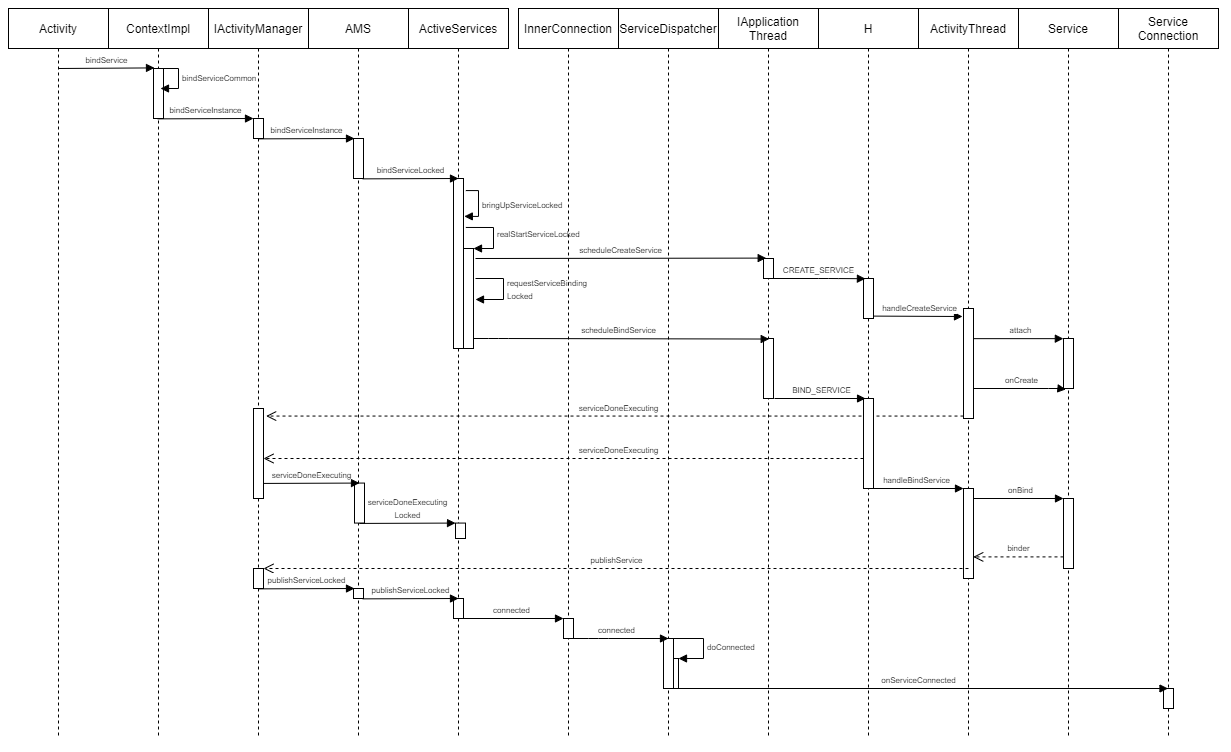

The diagram above was exported from draw.io. Its source (the exported page's mxGraphModel, read from the mxfile embedded in the PNG):
<mxGraphModel dx="853" dy="487" grid="1" gridSize="10" guides="1" tooltips="1" connect="1" arrows="1" fold="1" page="1" pageScale="1" pageWidth="827" pageHeight="1169" math="0" shadow="0">
  <root>
    <mxCell id="0" />
    <mxCell id="1" parent="0" />
    <mxCell id="nbONuja96_GkIzMZb3oo-1" value="Activity" style="shape=umlLifeline;perimeter=lifelinePerimeter;whiteSpace=wrap;html=1;container=1;collapsible=0;recursiveResize=0;outlineConnect=0;" parent="1" vertex="1">
      <mxGeometry x="60" y="30" width="100" height="730" as="geometry" />
    </mxCell>
    <mxCell id="nbONuja96_GkIzMZb3oo-7" value="&lt;font style=&quot;font-size: 8px&quot;&gt;bindService&lt;/font&gt;" style="html=1;verticalAlign=bottom;endArrow=block;entryX=0.1;entryY=-0.012;entryDx=0;entryDy=0;entryPerimeter=0;" parent="nbONuja96_GkIzMZb3oo-1" target="nbONuja96_GkIzMZb3oo-6" edge="1">
      <mxGeometry width="80" relative="1" as="geometry">
        <mxPoint x="50" y="60" as="sourcePoint" />
        <mxPoint x="130" y="60" as="targetPoint" />
      </mxGeometry>
    </mxCell>
    <mxCell id="nbONuja96_GkIzMZb3oo-2" value="ContextImpl" style="shape=umlLifeline;perimeter=lifelinePerimeter;whiteSpace=wrap;html=1;container=1;collapsible=0;recursiveResize=0;outlineConnect=0;" parent="1" vertex="1">
      <mxGeometry x="160" y="30" width="100" height="730" as="geometry" />
    </mxCell>
    <mxCell id="nbONuja96_GkIzMZb3oo-6" value="" style="html=1;points=[];perimeter=orthogonalPerimeter;" parent="nbONuja96_GkIzMZb3oo-2" vertex="1">
      <mxGeometry x="45" y="60" width="10" height="50" as="geometry" />
    </mxCell>
    <mxCell id="nbONuja96_GkIzMZb3oo-8" value="IActivityManager" style="shape=umlLifeline;perimeter=lifelinePerimeter;whiteSpace=wrap;html=1;container=1;collapsible=0;recursiveResize=0;outlineConnect=0;" parent="1" vertex="1">
      <mxGeometry x="260" y="30" width="100" height="730" as="geometry" />
    </mxCell>
    <mxCell id="nbONuja96_GkIzMZb3oo-9" value="" style="html=1;points=[];perimeter=orthogonalPerimeter;" parent="nbONuja96_GkIzMZb3oo-8" vertex="1">
      <mxGeometry x="45" y="110" width="10" height="20" as="geometry" />
    </mxCell>
    <mxCell id="nbONuja96_GkIzMZb3oo-10" value="&lt;font style=&quot;font-size: 8px&quot;&gt;bindServiceInstance&lt;/font&gt;" style="html=1;verticalAlign=bottom;endArrow=block;entryX=0.1;entryY=-0.012;entryDx=0;entryDy=0;entryPerimeter=0;" parent="1" edge="1">
      <mxGeometry width="80" relative="1" as="geometry">
        <mxPoint x="209" y="140.36" as="sourcePoint" />
        <mxPoint x="305" y="140" as="targetPoint" />
      </mxGeometry>
    </mxCell>
    <mxCell id="nbONuja96_GkIzMZb3oo-11" value="AMS" style="shape=umlLifeline;perimeter=lifelinePerimeter;whiteSpace=wrap;html=1;container=1;collapsible=0;recursiveResize=0;outlineConnect=0;" parent="1" vertex="1">
      <mxGeometry x="360" y="30" width="100" height="730" as="geometry" />
    </mxCell>
    <mxCell id="nbONuja96_GkIzMZb3oo-12" value="" style="html=1;points=[];perimeter=orthogonalPerimeter;" parent="nbONuja96_GkIzMZb3oo-11" vertex="1">
      <mxGeometry x="45" y="130" width="10" height="40" as="geometry" />
    </mxCell>
    <mxCell id="DQLAh7cdSTQXGkJi09KY-8" value="" style="html=1;points=[];perimeter=orthogonalPerimeter;" vertex="1" parent="nbONuja96_GkIzMZb3oo-11">
      <mxGeometry x="45" y="580" width="10" height="10" as="geometry" />
    </mxCell>
    <mxCell id="nbONuja96_GkIzMZb3oo-13" value="&lt;font style=&quot;font-size: 8px&quot;&gt;bindServiceInstance&lt;/font&gt;" style="html=1;verticalAlign=bottom;endArrow=block;entryX=0.1;entryY=-0.012;entryDx=0;entryDy=0;entryPerimeter=0;" parent="1" edge="1">
      <mxGeometry width="80" relative="1" as="geometry">
        <mxPoint x="310" y="160.36" as="sourcePoint" />
        <mxPoint x="406" y="160" as="targetPoint" />
      </mxGeometry>
    </mxCell>
    <mxCell id="nbONuja96_GkIzMZb3oo-14" value="ActiveServices" style="shape=umlLifeline;perimeter=lifelinePerimeter;whiteSpace=wrap;html=1;container=1;collapsible=0;recursiveResize=0;outlineConnect=0;" parent="1" vertex="1">
      <mxGeometry x="460" y="30" width="100" height="730" as="geometry" />
    </mxCell>
    <mxCell id="nbONuja96_GkIzMZb3oo-15" value="" style="html=1;points=[];perimeter=orthogonalPerimeter;" parent="nbONuja96_GkIzMZb3oo-14" vertex="1">
      <mxGeometry x="45" y="170" width="10" height="170" as="geometry" />
    </mxCell>
    <mxCell id="nbONuja96_GkIzMZb3oo-19" value="&lt;font style=&quot;font-size: 8px&quot;&gt;bringUpServiceLocked&lt;/font&gt;" style="edgeStyle=orthogonalEdgeStyle;html=1;align=left;spacingLeft=2;endArrow=block;rounded=0;exitX=1.233;exitY=0.071;exitDx=0;exitDy=0;exitPerimeter=0;entryX=1.081;entryY=0.223;entryDx=0;entryDy=0;entryPerimeter=0;" parent="nbONuja96_GkIzMZb3oo-14" source="nbONuja96_GkIzMZb3oo-15" target="nbONuja96_GkIzMZb3oo-15" edge="1">
      <mxGeometry relative="1" as="geometry">
        <mxPoint x="64.97" y="230" as="sourcePoint" />
        <Array as="points">
          <mxPoint x="70" y="182" />
          <mxPoint x="70" y="208" />
        </Array>
        <mxPoint x="59.97" y="230" as="targetPoint" />
        <mxPoint as="offset" />
      </mxGeometry>
    </mxCell>
    <mxCell id="LbTl8Ra6Qd8kyzWzpNZB-22" value="" style="html=1;points=[];perimeter=orthogonalPerimeter;" parent="nbONuja96_GkIzMZb3oo-14" vertex="1">
      <mxGeometry x="55" y="240" width="10" height="100" as="geometry" />
    </mxCell>
    <mxCell id="LbTl8Ra6Qd8kyzWzpNZB-23" value="&lt;font style=&quot;font-size: 8px&quot;&gt;realStartServiceLocked&lt;/font&gt;" style="edgeStyle=orthogonalEdgeStyle;html=1;align=left;spacingLeft=2;endArrow=block;rounded=0;entryX=1;entryY=0;exitX=1.233;exitY=0.288;exitDx=0;exitDy=0;exitPerimeter=0;" parent="nbONuja96_GkIzMZb3oo-14" source="nbONuja96_GkIzMZb3oo-15" target="LbTl8Ra6Qd8kyzWzpNZB-22" edge="1">
      <mxGeometry relative="1" as="geometry">
        <mxPoint x="55" y="230" as="sourcePoint" />
        <Array as="points">
          <mxPoint x="85" y="219" />
          <mxPoint x="85" y="240" />
        </Array>
      </mxGeometry>
    </mxCell>
    <mxCell id="nbONuja96_GkIzMZb3oo-16" value="&lt;font style=&quot;font-size: 8px&quot;&gt;bindServiceLocked&lt;/font&gt;" style="html=1;verticalAlign=bottom;endArrow=block;entryX=0.1;entryY=-0.012;entryDx=0;entryDy=0;entryPerimeter=0;" parent="1" edge="1">
      <mxGeometry width="80" relative="1" as="geometry">
        <mxPoint x="414" y="200.36" as="sourcePoint" />
        <mxPoint x="510" y="200" as="targetPoint" />
      </mxGeometry>
    </mxCell>
    <mxCell id="nbONuja96_GkIzMZb3oo-21" value="IApplication&lt;br&gt;Thread" style="shape=umlLifeline;perimeter=lifelinePerimeter;whiteSpace=wrap;html=1;container=1;collapsible=0;recursiveResize=0;outlineConnect=0;" parent="1" vertex="1">
      <mxGeometry x="770" y="30" width="100" height="730" as="geometry" />
    </mxCell>
    <mxCell id="nbONuja96_GkIzMZb3oo-22" value="" style="html=1;points=[];perimeter=orthogonalPerimeter;" parent="nbONuja96_GkIzMZb3oo-21" vertex="1">
      <mxGeometry x="45" y="250" width="10" height="20" as="geometry" />
    </mxCell>
    <mxCell id="nbONuja96_GkIzMZb3oo-25" value="&lt;font style=&quot;font-size: 8px&quot;&gt;scheduleCreateService&lt;/font&gt;" style="html=1;verticalAlign=bottom;endArrow=block;entryX=0.269;entryY=-0.02;entryDx=0;entryDy=0;entryPerimeter=0;" parent="1" target="nbONuja96_GkIzMZb3oo-22" edge="1">
      <mxGeometry width="80" relative="1" as="geometry">
        <mxPoint x="527" y="280" as="sourcePoint" />
        <mxPoint x="640" y="320" as="targetPoint" />
        <Array as="points" />
      </mxGeometry>
    </mxCell>
    <mxCell id="LbTl8Ra6Qd8kyzWzpNZB-1" value="H" style="shape=umlLifeline;perimeter=lifelinePerimeter;whiteSpace=wrap;html=1;container=1;collapsible=0;recursiveResize=0;outlineConnect=0;" parent="1" vertex="1">
      <mxGeometry x="870" y="30" width="100" height="730" as="geometry" />
    </mxCell>
    <mxCell id="LbTl8Ra6Qd8kyzWzpNZB-2" value="" style="html=1;points=[];perimeter=orthogonalPerimeter;" parent="LbTl8Ra6Qd8kyzWzpNZB-1" vertex="1">
      <mxGeometry x="45" y="270" width="10" height="40" as="geometry" />
    </mxCell>
    <mxCell id="LbTl8Ra6Qd8kyzWzpNZB-3" value="&lt;font style=&quot;font-size: 8px&quot;&gt;CREATE_SERVICE&lt;/font&gt;" style="html=1;verticalAlign=bottom;endArrow=block;entryX=0.193;entryY=0.005;entryDx=0;entryDy=0;entryPerimeter=0;" parent="1" source="nbONuja96_GkIzMZb3oo-21" target="LbTl8Ra6Qd8kyzWzpNZB-2" edge="1">
      <mxGeometry x="0.0316" width="80" relative="1" as="geometry">
        <mxPoint x="830" y="360" as="sourcePoint" />
        <mxPoint x="920" y="360" as="targetPoint" />
        <mxPoint as="offset" />
        <Array as="points">
          <mxPoint x="880" y="300" />
        </Array>
      </mxGeometry>
    </mxCell>
    <mxCell id="LbTl8Ra6Qd8kyzWzpNZB-4" value="ActivityThread" style="shape=umlLifeline;perimeter=lifelinePerimeter;whiteSpace=wrap;html=1;container=1;collapsible=0;recursiveResize=0;outlineConnect=0;" parent="1" vertex="1">
      <mxGeometry x="970" y="30" width="100" height="730" as="geometry" />
    </mxCell>
    <mxCell id="LbTl8Ra6Qd8kyzWzpNZB-5" value="" style="html=1;points=[];perimeter=orthogonalPerimeter;" parent="LbTl8Ra6Qd8kyzWzpNZB-4" vertex="1">
      <mxGeometry x="45" y="300" width="10" height="110" as="geometry" />
    </mxCell>
    <mxCell id="LbTl8Ra6Qd8kyzWzpNZB-6" value="&lt;font style=&quot;font-size: 8px&quot;&gt;handleCreateService&lt;/font&gt;" style="html=1;verticalAlign=bottom;endArrow=block;exitX=0.967;exitY=0.94;exitDx=0;exitDy=0;exitPerimeter=0;" parent="1" edge="1" source="LbTl8Ra6Qd8kyzWzpNZB-2">
      <mxGeometry x="0.0316" width="80" relative="1" as="geometry">
        <mxPoint x="930" y="329" as="sourcePoint" />
        <mxPoint x="1014" y="338" as="targetPoint" />
        <mxPoint as="offset" />
        <Array as="points" />
      </mxGeometry>
    </mxCell>
    <mxCell id="LbTl8Ra6Qd8kyzWzpNZB-7" value="Service" style="shape=umlLifeline;perimeter=lifelinePerimeter;whiteSpace=wrap;html=1;container=1;collapsible=0;recursiveResize=0;outlineConnect=0;" parent="1" vertex="1">
      <mxGeometry x="1070" y="30" width="100" height="730" as="geometry" />
    </mxCell>
    <mxCell id="LbTl8Ra6Qd8kyzWzpNZB-8" value="" style="html=1;points=[];perimeter=orthogonalPerimeter;" parent="LbTl8Ra6Qd8kyzWzpNZB-7" vertex="1">
      <mxGeometry x="45" y="330" width="10" height="50" as="geometry" />
    </mxCell>
    <mxCell id="LbTl8Ra6Qd8kyzWzpNZB-9" value="&lt;span style=&quot;font-size: 8px&quot;&gt;attach&lt;br&gt;&lt;/span&gt;" style="html=1;verticalAlign=bottom;endArrow=block;entryX=-0.014;entryY=0.003;entryDx=0;entryDy=0;entryPerimeter=0;" parent="1" source="LbTl8Ra6Qd8kyzWzpNZB-5" target="LbTl8Ra6Qd8kyzWzpNZB-8" edge="1">
      <mxGeometry x="0.0316" width="80" relative="1" as="geometry">
        <mxPoint x="1030" y="380" as="sourcePoint" />
        <mxPoint x="1110" y="380" as="targetPoint" />
        <mxPoint as="offset" />
      </mxGeometry>
    </mxCell>
    <mxCell id="LbTl8Ra6Qd8kyzWzpNZB-10" value="&lt;font style=&quot;font-size: 8px&quot;&gt;onCreate&lt;/font&gt;" style="html=1;verticalAlign=bottom;endArrow=block;entryX=0.243;entryY=1.017;entryDx=0;entryDy=0;entryPerimeter=0;" parent="1" source="LbTl8Ra6Qd8kyzWzpNZB-5" edge="1" target="LbTl8Ra6Qd8kyzWzpNZB-8">
      <mxGeometry x="0.0316" width="80" relative="1" as="geometry">
        <mxPoint x="1030" y="400.00000000000006" as="sourcePoint" />
        <mxPoint x="1115" y="420" as="targetPoint" />
        <mxPoint as="offset" />
        <Array as="points">
          <mxPoint x="1110" y="410" />
        </Array>
      </mxGeometry>
    </mxCell>
    <mxCell id="LbTl8Ra6Qd8kyzWzpNZB-11" value="&lt;font style=&quot;font-size: 8px&quot;&gt;serviceDoneExecuting&lt;/font&gt;" style="html=1;verticalAlign=bottom;endArrow=open;dashed=1;endSize=8;entryX=1.263;entryY=0.084;entryDx=0;entryDy=0;entryPerimeter=0;" parent="1" source="LbTl8Ra6Qd8kyzWzpNZB-5" target="LbTl8Ra6Qd8kyzWzpNZB-12" edge="1">
      <mxGeometry x="-0.0106" relative="1" as="geometry">
        <mxPoint x="840" y="443" as="sourcePoint" />
        <mxPoint x="310" y="437" as="targetPoint" />
        <mxPoint as="offset" />
      </mxGeometry>
    </mxCell>
    <mxCell id="LbTl8Ra6Qd8kyzWzpNZB-12" value="" style="html=1;points=[];perimeter=orthogonalPerimeter;" parent="1" vertex="1">
      <mxGeometry x="305" y="430" width="10" height="90" as="geometry" />
    </mxCell>
    <mxCell id="LbTl8Ra6Qd8kyzWzpNZB-14" value="" style="html=1;points=[];perimeter=orthogonalPerimeter;" parent="1" vertex="1">
      <mxGeometry x="406" y="504.57" width="10" height="40" as="geometry" />
    </mxCell>
    <mxCell id="LbTl8Ra6Qd8kyzWzpNZB-15" value="&lt;font style=&quot;font-size: 8px&quot;&gt;serviceDoneExecuting&lt;/font&gt;" style="html=1;verticalAlign=bottom;endArrow=block;entryX=0.1;entryY=-0.012;entryDx=0;entryDy=0;entryPerimeter=0;" parent="1" edge="1">
      <mxGeometry width="80" relative="1" as="geometry">
        <mxPoint x="315" y="504.93" as="sourcePoint" />
        <mxPoint x="411" y="504.57" as="targetPoint" />
      </mxGeometry>
    </mxCell>
    <mxCell id="LbTl8Ra6Qd8kyzWzpNZB-16" value="" style="html=1;points=[];perimeter=orthogonalPerimeter;" parent="1" vertex="1">
      <mxGeometry x="507" y="544.57" width="10" height="15.43" as="geometry" />
    </mxCell>
    <mxCell id="LbTl8Ra6Qd8kyzWzpNZB-17" value="&lt;font style=&quot;font-size: 8px&quot;&gt;serviceDoneExecuting&lt;br&gt;Locked&lt;/font&gt;" style="html=1;verticalAlign=bottom;endArrow=block;entryX=0.1;entryY=-0.012;entryDx=0;entryDy=0;entryPerimeter=0;" parent="1" edge="1">
      <mxGeometry width="80" relative="1" as="geometry">
        <mxPoint x="411" y="544.9300000000001" as="sourcePoint" />
        <mxPoint x="507" y="544.5700000000002" as="targetPoint" />
      </mxGeometry>
    </mxCell>
    <mxCell id="LbTl8Ra6Qd8kyzWzpNZB-24" value="" style="html=1;points=[];perimeter=orthogonalPerimeter;" parent="1" vertex="1">
      <mxGeometry x="815" y="360" width="10" height="60" as="geometry" />
    </mxCell>
    <mxCell id="LbTl8Ra6Qd8kyzWzpNZB-25" value="&lt;span style=&quot;font-size: 8px&quot;&gt;scheduleBindService&lt;/span&gt;" style="html=1;verticalAlign=bottom;endArrow=block;entryX=0.571;entryY=0.009;entryDx=0;entryDy=0;entryPerimeter=0;" parent="1" edge="1" target="LbTl8Ra6Qd8kyzWzpNZB-24" source="LbTl8Ra6Qd8kyzWzpNZB-22">
      <mxGeometry x="-0.0193" width="80" relative="1" as="geometry">
        <mxPoint x="530" y="314.76" as="sourcePoint" />
        <mxPoint x="810" y="360" as="targetPoint" />
        <Array as="points">
          <mxPoint x="550" y="360" />
        </Array>
        <mxPoint as="offset" />
      </mxGeometry>
    </mxCell>
    <mxCell id="LbTl8Ra6Qd8kyzWzpNZB-26" value="" style="html=1;points=[];perimeter=orthogonalPerimeter;" parent="1" vertex="1">
      <mxGeometry x="915" y="420" width="10" height="90" as="geometry" />
    </mxCell>
    <mxCell id="LbTl8Ra6Qd8kyzWzpNZB-27" value="&lt;font style=&quot;font-size: 8px&quot;&gt;BIND_SERVICE&lt;/font&gt;" style="html=1;verticalAlign=bottom;endArrow=block;entryX=0.205;entryY=0;entryDx=0;entryDy=0;entryPerimeter=0;" parent="1" edge="1" target="LbTl8Ra6Qd8kyzWzpNZB-26">
      <mxGeometry x="0.0316" width="80" relative="1" as="geometry">
        <mxPoint x="826" y="420" as="sourcePoint" />
        <mxPoint x="915.0000000000001" y="400" as="targetPoint" />
        <mxPoint as="offset" />
        <Array as="points" />
      </mxGeometry>
    </mxCell>
    <mxCell id="LbTl8Ra6Qd8kyzWzpNZB-28" value="" style="html=1;points=[];perimeter=orthogonalPerimeter;" parent="1" vertex="1">
      <mxGeometry x="1015" y="510" width="10" height="90" as="geometry" />
    </mxCell>
    <mxCell id="LbTl8Ra6Qd8kyzWzpNZB-29" value="&lt;font style=&quot;font-size: 8px&quot;&gt;handleBindService&lt;/font&gt;" style="html=1;verticalAlign=bottom;endArrow=block;entryX=0.193;entryY=0.005;entryDx=0;entryDy=0;entryPerimeter=0;" parent="1" edge="1">
      <mxGeometry x="0.0316" width="80" relative="1" as="geometry">
        <mxPoint x="917.8803448275863" y="509.9999999999999" as="sourcePoint" />
        <mxPoint x="1015.0000000000001" y="509.9999999999999" as="targetPoint" />
        <mxPoint as="offset" />
      </mxGeometry>
    </mxCell>
    <mxCell id="LbTl8Ra6Qd8kyzWzpNZB-30" value="" style="html=1;points=[];perimeter=orthogonalPerimeter;" parent="1" vertex="1">
      <mxGeometry x="1115" y="520" width="10" height="70" as="geometry" />
    </mxCell>
    <mxCell id="LbTl8Ra6Qd8kyzWzpNZB-31" value="&lt;font style=&quot;font-size: 8px&quot;&gt;onBind&lt;/font&gt;" style="html=1;verticalAlign=bottom;endArrow=block;" parent="1" edge="1">
      <mxGeometry x="0.0316" width="80" relative="1" as="geometry">
        <mxPoint x="1025" y="520" as="sourcePoint" />
        <mxPoint x="1115" y="520" as="targetPoint" />
        <mxPoint as="offset" />
      </mxGeometry>
    </mxCell>
    <mxCell id="LbTl8Ra6Qd8kyzWzpNZB-32" value="&lt;font style=&quot;font-size: 8px&quot;&gt;serviceDoneExecuting&lt;/font&gt;" style="html=1;verticalAlign=bottom;endArrow=open;dashed=1;endSize=8;entryX=1.268;entryY=0.074;entryDx=0;entryDy=0;entryPerimeter=0;" parent="1" edge="1" source="LbTl8Ra6Qd8kyzWzpNZB-26">
      <mxGeometry x="-0.1833" relative="1" as="geometry">
        <mxPoint x="842.32" y="480" as="sourcePoint" />
        <mxPoint x="315.00000000000006" y="480" as="targetPoint" />
        <mxPoint as="offset" />
      </mxGeometry>
    </mxCell>
    <mxCell id="DQLAh7cdSTQXGkJi09KY-1" value="&lt;font style=&quot;font-size: 8px&quot;&gt;bindServiceCommon&lt;/font&gt;" style="edgeStyle=orthogonalEdgeStyle;html=1;align=left;spacingLeft=2;endArrow=block;rounded=0;" edge="1" parent="1">
      <mxGeometry relative="1" as="geometry">
        <mxPoint x="210" y="89.99999999999994" as="sourcePoint" />
        <Array as="points">
          <mxPoint x="230" y="90" />
          <mxPoint x="230" y="110" />
        </Array>
        <mxPoint x="212" y="109.99999999999994" as="targetPoint" />
      </mxGeometry>
    </mxCell>
    <mxCell id="DQLAh7cdSTQXGkJi09KY-3" value="&lt;font style=&quot;font-size: 8px&quot;&gt;requestServiceBinding&lt;br&gt;Locked&lt;/font&gt;" style="edgeStyle=orthogonalEdgeStyle;html=1;align=left;spacingLeft=2;endArrow=block;rounded=0;entryX=1.2;entryY=0.51;entryDx=0;entryDy=0;entryPerimeter=0;" edge="1" parent="1" target="LbTl8Ra6Qd8kyzWzpNZB-22">
      <mxGeometry relative="1" as="geometry">
        <mxPoint x="527" y="300" as="sourcePoint" />
        <Array as="points">
          <mxPoint x="555" y="300" />
          <mxPoint x="555" y="321" />
        </Array>
        <mxPoint x="535" y="321.04" as="targetPoint" />
      </mxGeometry>
    </mxCell>
    <mxCell id="DQLAh7cdSTQXGkJi09KY-4" value="&lt;font style=&quot;font-size: 8px&quot;&gt;binder&lt;/font&gt;" style="html=1;verticalAlign=bottom;endArrow=open;dashed=1;endSize=8;entryX=0.973;entryY=0.76;entryDx=0;entryDy=0;entryPerimeter=0;" edge="1" parent="1" source="LbTl8Ra6Qd8kyzWzpNZB-30" target="LbTl8Ra6Qd8kyzWzpNZB-28">
      <mxGeometry relative="1" as="geometry">
        <mxPoint x="1120" y="540" as="sourcePoint" />
        <mxPoint x="1040" y="540" as="targetPoint" />
      </mxGeometry>
    </mxCell>
    <mxCell id="DQLAh7cdSTQXGkJi09KY-6" value="&lt;font style=&quot;font-size: 8px&quot;&gt;publishService&lt;/font&gt;" style="html=1;verticalAlign=bottom;endArrow=open;dashed=1;endSize=8;entryX=1.268;entryY=0.074;entryDx=0;entryDy=0;entryPerimeter=0;exitX=0.5;exitY=0.889;exitDx=0;exitDy=0;exitPerimeter=0;" edge="1" parent="1" source="LbTl8Ra6Qd8kyzWzpNZB-28">
      <mxGeometry relative="1" as="geometry">
        <mxPoint x="1010" y="590" as="sourcePoint" />
        <mxPoint x="315" y="590" as="targetPoint" />
      </mxGeometry>
    </mxCell>
    <mxCell id="DQLAh7cdSTQXGkJi09KY-7" value="" style="html=1;points=[];perimeter=orthogonalPerimeter;" vertex="1" parent="1">
      <mxGeometry x="305" y="590" width="10" height="20" as="geometry" />
    </mxCell>
    <mxCell id="DQLAh7cdSTQXGkJi09KY-9" value="&lt;font style=&quot;font-size: 8px&quot;&gt;publishServiceLocked&lt;/font&gt;" style="html=1;verticalAlign=bottom;endArrow=block;entryX=0.1;entryY=-0.012;entryDx=0;entryDy=0;entryPerimeter=0;" edge="1" parent="1">
      <mxGeometry width="80" relative="1" as="geometry">
        <mxPoint x="310" y="610.3600000000001" as="sourcePoint" />
        <mxPoint x="406" y="610" as="targetPoint" />
      </mxGeometry>
    </mxCell>
    <mxCell id="DQLAh7cdSTQXGkJi09KY-10" value="" style="html=1;points=[];perimeter=orthogonalPerimeter;" vertex="1" parent="1">
      <mxGeometry x="505" y="620" width="10" height="20" as="geometry" />
    </mxCell>
    <mxCell id="DQLAh7cdSTQXGkJi09KY-12" value="&lt;span style=&quot;font-size: 8px&quot;&gt;publishServiceLocked&lt;/span&gt;" style="html=1;verticalAlign=bottom;endArrow=block;entryX=0.1;entryY=-0.012;entryDx=0;entryDy=0;entryPerimeter=0;" edge="1" parent="1">
      <mxGeometry width="80" relative="1" as="geometry">
        <mxPoint x="414" y="620.3600000000001" as="sourcePoint" />
        <mxPoint x="510" y="620.0000000000002" as="targetPoint" />
      </mxGeometry>
    </mxCell>
    <mxCell id="DQLAh7cdSTQXGkJi09KY-13" value="InnerConnection" style="shape=umlLifeline;perimeter=lifelinePerimeter;whiteSpace=wrap;html=1;container=1;collapsible=0;recursiveResize=0;outlineConnect=0;" vertex="1" parent="1">
      <mxGeometry x="570" y="30" width="100" height="730" as="geometry" />
    </mxCell>
    <mxCell id="DQLAh7cdSTQXGkJi09KY-18" value="" style="html=1;points=[];perimeter=orthogonalPerimeter;" vertex="1" parent="1">
      <mxGeometry x="615" y="640" width="10" height="20" as="geometry" />
    </mxCell>
    <mxCell id="DQLAh7cdSTQXGkJi09KY-19" value="&lt;span style=&quot;font-size: 8px&quot;&gt;connected&lt;/span&gt;" style="html=1;verticalAlign=bottom;endArrow=block;entryX=0.1;entryY=-0.012;entryDx=0;entryDy=0;entryPerimeter=0;" edge="1" parent="1">
      <mxGeometry width="80" relative="1" as="geometry">
        <mxPoint x="510" y="640" as="sourcePoint" />
        <mxPoint x="615" y="640.0000000000002" as="targetPoint" />
      </mxGeometry>
    </mxCell>
    <mxCell id="DQLAh7cdSTQXGkJi09KY-20" value="ServiceDispatcher" style="shape=umlLifeline;perimeter=lifelinePerimeter;whiteSpace=wrap;html=1;container=1;collapsible=0;recursiveResize=0;outlineConnect=0;" vertex="1" parent="1">
      <mxGeometry x="670" y="30" width="100" height="730" as="geometry" />
    </mxCell>
    <mxCell id="DQLAh7cdSTQXGkJi09KY-23" value="" style="html=1;points=[];perimeter=orthogonalPerimeter;" vertex="1" parent="DQLAh7cdSTQXGkJi09KY-20">
      <mxGeometry x="50" y="650" width="10" height="30" as="geometry" />
    </mxCell>
    <mxCell id="DQLAh7cdSTQXGkJi09KY-24" value="&lt;font style=&quot;font-size: 8px&quot;&gt;doConnected&lt;/font&gt;" style="edgeStyle=orthogonalEdgeStyle;html=1;align=left;spacingLeft=2;endArrow=block;rounded=0;entryX=1;entryY=0;" edge="1" target="DQLAh7cdSTQXGkJi09KY-23" parent="DQLAh7cdSTQXGkJi09KY-20">
      <mxGeometry relative="1" as="geometry">
        <mxPoint x="55" y="630" as="sourcePoint" />
        <Array as="points">
          <mxPoint x="85" y="630" />
        </Array>
      </mxGeometry>
    </mxCell>
    <mxCell id="DQLAh7cdSTQXGkJi09KY-21" value="" style="html=1;points=[];perimeter=orthogonalPerimeter;" vertex="1" parent="1">
      <mxGeometry x="715" y="660" width="10" height="50" as="geometry" />
    </mxCell>
    <mxCell id="DQLAh7cdSTQXGkJi09KY-22" value="&lt;span style=&quot;font-size: 8px&quot;&gt;connected&lt;/span&gt;" style="html=1;verticalAlign=bottom;endArrow=block;entryX=0.1;entryY=-0.012;entryDx=0;entryDy=0;entryPerimeter=0;" edge="1" parent="1">
      <mxGeometry width="80" relative="1" as="geometry">
        <mxPoint x="615" y="660" as="sourcePoint" />
        <mxPoint x="720" y="660.0000000000002" as="targetPoint" />
        <Array as="points">
          <mxPoint x="650" y="660" />
        </Array>
      </mxGeometry>
    </mxCell>
    <mxCell id="DQLAh7cdSTQXGkJi09KY-25" value="Service&lt;br&gt;Connection" style="shape=umlLifeline;perimeter=lifelinePerimeter;whiteSpace=wrap;html=1;container=1;collapsible=0;recursiveResize=0;outlineConnect=0;" vertex="1" parent="1">
      <mxGeometry x="1170" y="30" width="100" height="730" as="geometry" />
    </mxCell>
    <mxCell id="DQLAh7cdSTQXGkJi09KY-26" value="" style="html=1;points=[];perimeter=orthogonalPerimeter;" vertex="1" parent="DQLAh7cdSTQXGkJi09KY-25">
      <mxGeometry x="45" y="680" width="10" height="20" as="geometry" />
    </mxCell>
    <mxCell id="DQLAh7cdSTQXGkJi09KY-30" value="&lt;font style=&quot;font-size: 8px&quot;&gt;onServiceConnected&lt;/font&gt;" style="html=1;verticalAlign=bottom;endArrow=block;" edge="1" parent="1" target="DQLAh7cdSTQXGkJi09KY-25">
      <mxGeometry x="-0.015" width="80" relative="1" as="geometry">
        <mxPoint x="727.8803448275862" y="709.9999999999999" as="sourcePoint" />
        <mxPoint x="825" y="709.9999999999999" as="targetPoint" />
        <mxPoint as="offset" />
      </mxGeometry>
    </mxCell>
  </root>
</mxGraphModel>